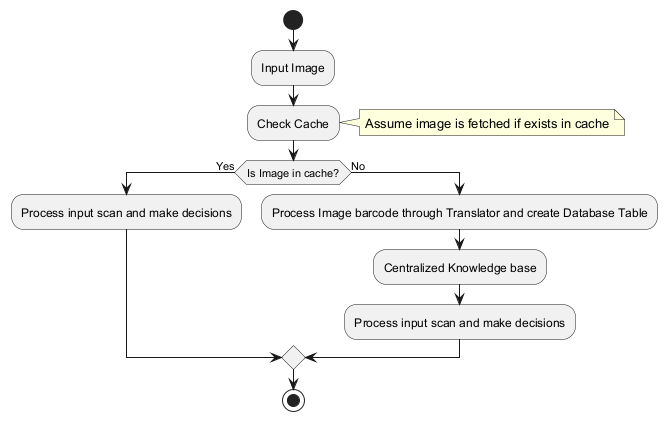

The diagram above was rendered by PlantUML. Its source (embedded in the PNG):
@startuml
start

:Input Image;
:Check Cache;
note right: Assume image is fetched if exists in cache

if (Is Image in cache?) then (Yes)
  :Process input scan and make decisions;
else (No)
  :Process Image barcode through Translator and create Database Table;
  :Centralized Knowledge base;
  :Process input scan and make decisions;
endif

stop
@enduml